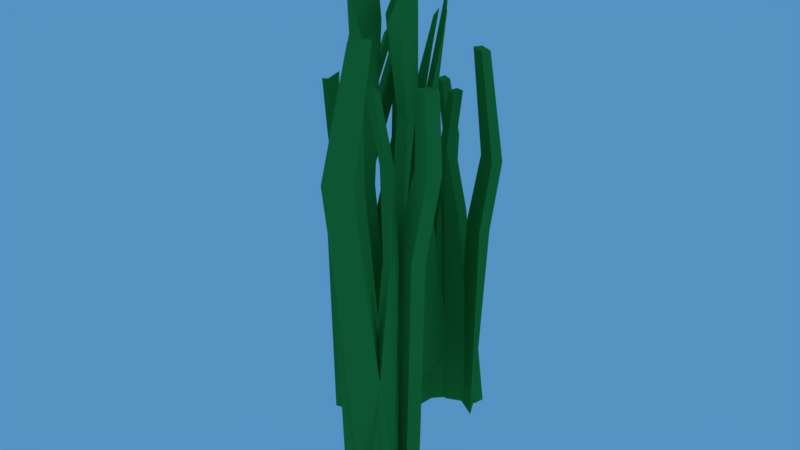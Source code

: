# Source: grass_tall.blend  (saved by Blender 3.4.6; exported with 4.5.12 LTS)
import bpy
from mathutils import Matrix  # noqa: F401  (used for matrix-valued properties, if any)

bpy.ops.wm.read_factory_settings(use_empty=True)
scene = bpy.context.scene
scene.name = 'Scene'

# ---- collections
col_collection_1 = bpy.data.collections.new('Collection 1'); scene.collection.children.link(col_collection_1)

# ---- materials (node trees are filled in below, after node groups)
mat_grass = bpy.data.materials.new('Grass')
mat_grass.alpha_threshold = 0.0
mat_grass.use_transparent_shadow = False
mat_grass.diffuse_color = (0.04529, 0.3108, 0.0575, 1.0)
mat_grass.roughness = 0.5

# ---- material node trees

# ---- world
world_world = bpy.data.worlds.new('World'); scene.world = world_world
world_world.color = (0.0903, 0.2895, 0.5489)
world_world.use_sun_shadow = False
world_world.sun_shadow_jitter_overblur = 0.0
world_world.cycles.sampling_method = 'MANUAL'

# ---- meshes
me_cube_080 = bpy.data.meshes.new('Cube.080')
me_cube_080.from_pydata([(-0.1412, 0.02685, -0.2874), (-0.1412, 0.005087, 0.03594), (-0.1412, 0.1904, -0.2874), (-0.1412, 0.09186, 0.03594), (-0.1037, 0.02685, -0.2874), (-0.1037, 0.005087, 0.03594), (-0.1037, 0.1904, -0.2874), (-0.1037, 0.09186, 0.03594), (0.01692, 0.02779, 0.337), (0.01692, 0.06814, 0.337), (0.05442, 0.02779, 0.337), (0.05442, 0.06814, 0.337), (0.02515, 0.04048, 0.238), (0.02206, -0.01575, 0.2353), (-0.01235, 0.04048, 0.238), (-0.01544, -0.01575, 0.2353), (-0.1225, 0.2342, -0.3592), (-0.1195, 0.2552, -0.0359), (-0.1446, 0.07608, -0.3592), (-0.1313, 0.1713, -0.0359), (-0.1574, 0.2519, -0.3592), (-0.1545, 0.2729, -0.0359), (-0.1795, 0.09384, -0.3592), (-0.1662, 0.1891, -0.0359), (-0.1568, 0.2599, 0.161), (-0.1437, 0.2223, 0.1771), (-0.1918, 0.2777, 0.161), (-0.1972, 0.2387, 0.161), (-0.1796, 0.2572, 0.07432), (-0.172, 0.3114, 0.07432), (-0.1446, 0.2395, 0.07432), (-0.1371, 0.2936, 0.07432), (-0.2114, 0.1257, -0.3586), (-0.2266, 0.1101, -0.03533), (-0.07787, 0.2375, -0.3609), (-0.166, 0.1723, -0.03533), (-0.1845, 0.09953, -0.3586), (-0.1997, 0.08394, -0.03533), (-0.0704, 0.2168, -0.3586), (-0.1392, 0.1461, -0.03533), (-0.09315, 0.1462, 0.3062), (-0.07201, 0.17, 0.3043), (-0.05831, 0.1255, 0.3171), (-0.0369, 0.1493, 0.3154), (-0.114, 0.09136, 0.1183), (-0.1876, 0.04866, 0.08832), (-0.187, 0.1141, 0.07833), (-0.23, 0.07366, 0.07489), (-0.08485, 0.2238, -0.3592), (-0.106, 0.2217, -0.0359), (0.03674, 0.2482, -0.3512), (-0.05897, 0.2388, -0.0279), (-0.09391, 0.1857, -0.3592), (-0.115, 0.1836, -0.0359), (0.02768, 0.2101, -0.3512), (-0.06803, 0.2007, -0.0279), (0.002877, 0.1932, 0.23), (0.0227, 0.195, 0.2262), (0.01291, 0.1565, 0.2466), (0.03442, 0.1584, 0.2442), (-0.09387, 0.1629, 0.07432), (-0.1011, 0.1621, 0.09345), (-0.08481, 0.201, 0.07432), (-0.1107, 0.1988, 0.07721), (0.04147, 0.1629, -0.3586), (0.06019, 0.1518, -0.03533), (-0.07957, 0.2408, -0.3609), (-0.0237, 0.1973, -0.03141), (0.02488, 0.2035, -0.351), (0.0793, 0.184, -0.03533), (-0.06046, 0.273, -0.3609), (0.01875, 0.2241, -0.03642), (0.09381, 0.1881, 0.2859), (0.04455, 0.2113, 0.2867), (0.06782, 0.2118, 0.2496), (0.02083, 0.2351, 0.2523), (0.04678, 0.224, 0.07555), (0.1155, 0.1893, 0.07489), (0.02767, 0.1917, 0.07555), (0.09641, 0.157, 0.07489), (-0.1479, -0.03989, -0.3253), (-0.1284, -0.01424, 0.09037), (-0.05886, -0.2152, -0.3253), (-0.1125, -0.1096, 0.06318), (-0.1881, -0.0603, -0.3253), (-0.1999, -0.03698, 0.06318), (-0.09904, -0.2356, -0.3253), (-0.1527, -0.13, 0.06318), (-0.1075, -0.04568, 0.3739), (-0.09707, -0.08977, 0.364), (-0.1842, -0.0688, 0.3423), (-0.1875, -0.1139, 0.3204), (-0.136, -0.07348, 0.2595), (-0.1645, -0.01333, 0.2612), (-0.07107, -0.05124, 0.2809), (-0.1001, 0.008878, 0.2822), (-0.05513, -0.2722, -0.4117), (-0.04684, -0.2963, -0.02316), (-0.1175, -0.09081, -0.4117), (-0.07991, -0.2001, -0.02316), (-0.008056, -0.2722, -0.4117), (0.0002373, -0.2964, -0.02316), (-0.07041, -0.09085, -0.4117), (-0.03284, -0.2001, -0.02316), (-0.0043, -0.2811, 0.2134), (-0.01968, -0.2364, 0.2134), (0.04277, -0.2811, 0.2134), (0.02739, -0.2364, 0.2134), (0.01859, -0.2659, 0.1093), (0.03993, -0.328, 0.1093), (-0.02849, -0.2658, 0.1093), (-0.007141, -0.3279, 0.1093), (-0.01888, -0.1076, -0.411), (-0.0111, -0.08265, -0.02247), (-0.1011, -0.3001, -0.4137), (-0.04212, -0.1822, -0.02247), (-0.0619, -0.0942, -0.411), (-0.05412, -0.06924, -0.02247), (-0.1204, -0.2819, -0.411), (-0.08515, -0.1688, -0.02247), (0.01966, -0.1308, 0.3387), (-0.04901, -0.1734, 0.2895), (-0.003019, -0.1187, 0.35), (-0.08467, -0.1623, 0.2895), (-0.03348, -0.08836, 0.1593), (0.01577, -0.02193, 0.1847), (-0.003922, -0.1028, 0.1476), (0.05171, -0.03587, 0.1785), (-0.1011, -0.2816, -0.4117), (-0.07958, -0.2679, -0.02316), (-0.2181, -0.3739, -0.402), (-0.1207, -0.3117, -0.01354), (-0.1121, -0.2358, -0.4117), (-0.09061, -0.2221, -0.02316), (-0.2291, -0.3282, -0.402), (-0.1317, -0.266, -0.01354), (-0.1331, -0.249, 0.2169), (-0.1559, -0.2632, 0.2148), (-0.1442, -0.2032, 0.2169), (-0.1669, -0.2174, 0.2148), (-0.1245, -0.2114, 0.1093), (-0.09796, -0.195, 0.1128), (-0.1135, -0.2572, 0.1093), (-0.08693, -0.2407, 0.1128), (-0.2696, -0.285, -0.411), (-0.2957, -0.2833, -0.02247), (-0.0975, -0.3026, -0.4137), (-0.181, -0.2865, -0.01776), (-0.2297, -0.3196, -0.4018), (-0.2986, -0.3283, -0.02247), (-0.1004, -0.3476, -0.4137), (-0.2119, -0.3383, -0.02378), (-0.2387, -0.2962, 0.2895), (-0.1732, -0.2942, 0.2903), (-0.2411, -0.3335, 0.2895), (-0.1756, -0.3315, 0.2903), (-0.242, -0.3534, 0.1108), (-0.3346, -0.3536, 0.11), (-0.2391, -0.3084, 0.1108), (-0.3316, -0.3087, 0.11), (0.03869, 0.004389, -0.2874), (0.02077, -0.007951, 0.03594), (0.1734, 0.09717, -0.2874), (0.09224, 0.04126, 0.03594), (0.05996, -0.0265, -0.2874), (0.04204, -0.03884, 0.03594), (0.1947, 0.06628, -0.2874), (0.1135, 0.01037, 0.03594), (0.1411, -0.02499, 0.3086), (0.1555, -0.003509, 0.2923), (0.1363, -0.05782, 0.286), (0.1369, -0.03736, 0.2578), (0.1173, -0.03921, 0.1805), (0.09548, -0.06916, 0.2016), (0.1271, -0.006012, 0.2075), (0.09693, -0.03658, 0.2213), (0.2201, 0.1065, -0.3592), (0.239, 0.116, -0.0359), (0.07733, 0.03508, -0.3592), (0.1633, 0.07814, -0.0359), (0.2149, 0.1454, -0.3592), (0.2339, 0.1549, -0.0359), (0.07217, 0.07391, -0.3592), (0.1582, 0.117, -0.0359), (0.2218, 0.1494, 0.161), (0.1866, 0.1318, 0.161), (0.2166, 0.1883, 0.161), (0.1814, 0.1706, 0.161), (0.2067, 0.1666, 0.07432), (0.2556, 0.1911, 0.07432), (0.2119, 0.1278, 0.07432), (0.2607, 0.1523, 0.07432), (0.0803, 0.1183, -0.3586), (0.05885, 0.1219, -0.03533), (0.2481, 0.07172, -0.3609), (0.1444, 0.1073, -0.03533), (0.07399, 0.08129, -0.3586), (0.05254, 0.08495, -0.03533), (0.2353, 0.05378, -0.3586), (0.1381, 0.07036, -0.03533), (0.1465, 0.1094, 0.2604), (0.1379, 0.1007, 0.2243), (0.1565, 0.07989, 0.2736), (0.1327, 0.07003, 0.2243), (0.0758, 0.05768, 0.07489), (0.05672, 0.06979, 0.1062), (0.08211, 0.09465, 0.07489), (0.03471, 0.1046, 0.08167), (0.2329, 0.06968, -0.3592), (0.2192, 0.08589, -0.0359), (0.322, -0.01662, -0.3512), (0.2599, 0.05686, -0.0279), (0.1963, 0.05553, -0.3592), (0.1826, 0.07174, -0.0359), (0.2854, -0.03076, -0.3512), (0.2234, 0.04271, -0.0279), (0.2095, 0.03964, 0.1639), (0.2238, 0.02244, 0.1621), (0.173, 0.02549, 0.1639), (0.1872, 0.00829, 0.1621), (0.1776, 0.04257, 0.07432), (0.1611, 0.06268, 0.07721), (0.2141, 0.05672, 0.07432), (0.1976, 0.07683, 0.07721), (0.2543, -0.06892, -0.3586), (0.2558, -0.09063, -0.03533), (0.2498, 0.07496, -0.3609), (0.2457, 0.004303, -0.03141), (0.2784, -0.03221, -0.351), (0.2932, -0.08807, -0.03533), (0.2873, 0.07752, -0.3609), (0.2919, -0.01547, -0.03642), (0.2602, -0.04218, 0.2243), (0.2513, 0.01161, 0.2249), (0.2912, -0.04006, 0.2243), (0.2823, 0.01373, 0.2249), (0.3076, -0.03865, 0.07555), (0.3181, -0.1149, 0.07489), (0.2702, -0.0412, 0.07555), (0.2807, -0.1175, 0.07489)], [], [(0, 1, 3, 2), (2, 3, 7, 6), (6, 7, 5, 4), (4, 5, 1, 0), (2, 6, 4, 0), (7, 3, 14, 12), (3, 1, 15, 14), (1, 5, 13, 15), (15, 13, 10, 8), (12, 14, 9, 11), (5, 7, 12, 13), (14, 15, 8, 9), (13, 12, 11, 10), (11, 9, 8, 10), (16, 17, 19, 18), (18, 19, 23, 22), (22, 23, 21, 20), (20, 21, 17, 16), (18, 22, 20, 16), (23, 19, 30, 28), (19, 17, 31, 30), (17, 21, 29, 31), (31, 29, 26, 24), (28, 30, 25, 27), (21, 23, 28, 29), (30, 31, 24, 25), (29, 28, 27, 26), (27, 25, 24, 26), (32, 33, 35, 34), (34, 35, 39, 38), (38, 39, 37, 36), (36, 37, 33, 32), (34, 38, 36, 32), (39, 35, 46, 44), (35, 33, 47, 46), (33, 37, 45, 47), (47, 45, 42, 40), (44, 46, 41, 43), (37, 39, 44, 45), (46, 47, 40, 41), (45, 44, 43, 42), (43, 41, 40, 42), (48, 49, 51, 50), (50, 51, 55, 54), (54, 55, 53, 52), (52, 53, 49, 48), (50, 54, 52, 48), (55, 51, 62, 60), (51, 49, 63, 62), (49, 53, 61, 63), (63, 61, 58, 56), (60, 62, 57, 59), (53, 55, 60, 61), (62, 63, 56, 57), (61, 60, 59, 58), (59, 57, 56, 58), (64, 65, 67, 66), (66, 67, 71, 70), (70, 71, 69, 68), (68, 69, 65, 64), (66, 70, 68, 64), (71, 67, 78, 76), (67, 65, 79, 78), (65, 69, 77, 79), (79, 77, 74, 72), (76, 78, 73, 75), (69, 71, 76, 77), (78, 79, 72, 73), (77, 76, 75, 74), (75, 73, 72, 74), (80, 81, 83, 82), (82, 83, 87, 86), (86, 87, 85, 84), (84, 85, 81, 80), (82, 86, 84, 80), (87, 83, 94, 92), (83, 81, 95, 94), (81, 85, 93, 95), (95, 93, 90, 88), (92, 94, 89, 91), (85, 87, 92, 93), (94, 95, 88, 89), (93, 92, 91, 90), (91, 89, 88, 90), (96, 97, 99, 98), (98, 99, 103, 102), (102, 103, 101, 100), (100, 101, 97, 96), (98, 102, 100, 96), (103, 99, 110, 108), (99, 97, 111, 110), (97, 101, 109, 111), (111, 109, 106, 104), (108, 110, 105, 107), (101, 103, 108, 109), (110, 111, 104, 105), (109, 108, 107, 106), (107, 105, 104, 106), (112, 113, 115, 114), (114, 115, 119, 118), (118, 119, 117, 116), (116, 117, 113, 112), (114, 118, 116, 112), (119, 115, 126, 124), (115, 113, 127, 126), (113, 117, 125, 127), (127, 125, 122, 120), (124, 126, 121, 123), (117, 119, 124, 125), (126, 127, 120, 121), (125, 124, 123, 122), (123, 121, 120, 122), (128, 129, 131, 130), (130, 131, 135, 134), (134, 135, 133, 132), (132, 133, 129, 128), (130, 134, 132, 128), (135, 131, 142, 140), (131, 129, 143, 142), (129, 133, 141, 143), (143, 141, 138, 136), (140, 142, 137, 139), (133, 135, 140, 141), (142, 143, 136, 137), (141, 140, 139, 138), (139, 137, 136, 138), (144, 145, 147, 146), (146, 147, 151, 150), (150, 151, 149, 148), (148, 149, 145, 144), (146, 150, 148, 144), (151, 147, 158, 156), (147, 145, 159, 158), (145, 149, 157, 159), (159, 157, 154, 152), (156, 158, 153, 155), (149, 151, 156, 157), (158, 159, 152, 153), (157, 156, 155, 154), (155, 153, 152, 154), (160, 161, 163, 162), (162, 163, 167, 166), (166, 167, 165, 164), (164, 165, 161, 160), (162, 166, 164, 160), (167, 163, 174, 172), (163, 161, 175, 174), (161, 165, 173, 175), (175, 173, 170, 168), (172, 174, 169, 171), (165, 167, 172, 173), (174, 175, 168, 169), (173, 172, 171, 170), (171, 169, 168, 170), (176, 177, 179, 178), (178, 179, 183, 182), (182, 183, 181, 180), (180, 181, 177, 176), (178, 182, 180, 176), (183, 179, 190, 188), (179, 177, 191, 190), (177, 181, 189, 191), (191, 189, 186, 184), (188, 190, 185, 187), (181, 183, 188, 189), (190, 191, 184, 185), (189, 188, 187, 186), (187, 185, 184, 186), (192, 193, 195, 194), (194, 195, 199, 198), (198, 199, 197, 196), (196, 197, 193, 192), (194, 198, 196, 192), (199, 195, 206, 204), (195, 193, 207, 206), (193, 197, 205, 207), (207, 205, 202, 200), (204, 206, 201, 203), (197, 199, 204, 205), (206, 207, 200, 201), (205, 204, 203, 202), (203, 201, 200, 202), (208, 209, 211, 210), (210, 211, 215, 214), (214, 215, 213, 212), (212, 213, 209, 208), (210, 214, 212, 208), (215, 211, 222, 220), (211, 209, 223, 222), (209, 213, 221, 223), (223, 221, 218, 216), (220, 222, 217, 219), (213, 215, 220, 221), (222, 223, 216, 217), (221, 220, 219, 218), (219, 217, 216, 218), (224, 225, 227, 226), (226, 227, 231, 230), (230, 231, 229, 228), (228, 229, 225, 224), (226, 230, 228, 224), (231, 227, 238, 236), (227, 225, 239, 238), (225, 229, 237, 239), (239, 237, 234, 232), (236, 238, 233, 235), (229, 231, 236, 237), (238, 239, 232, 233), (237, 236, 235, 234), (235, 233, 232, 234)])
_uv = me_cube_080.uv_layers.new(name='UVMap')
_uv.uv.foreach_set('vector', [0.9505, 0.7127, 0.9507, 0.7091, 0.9516, 0.7092, 0.9523, 0.7129, 0.9591, 0.871, 0.9583, 0.8675, 0.9587, 0.8674, 0.9595, 0.8709, 0.3106, 0.9438, 0.31, 0.9475, 0.3091, 0.9476, 0.3088, 0.9441, 0.2611, 0.9542, 0.2603, 0.957, 0.26, 0.9568, 0.2607, 0.954, 0.4312, 0.8774, 0.4308, 0.8774, 0.4308, 0.8756, 0.4312, 0.8756, 0.9587, 0.8674, 0.9583, 0.8675, 0.9591, 0.8649, 0.9595, 0.8648, 0.9516, 0.7092, 0.9507, 0.7091, 0.9511, 0.7069, 0.9518, 0.7069, 0.26, 0.9568, 0.2603, 0.957, 0.2611, 0.9593, 0.2607, 0.9591, 0.2607, 0.9591, 0.2611, 0.9593, 0.2609, 0.9605, 0.2606, 0.9604, 0.9595, 0.8648, 0.9591, 0.8649, 0.9591, 0.8638, 0.9594, 0.8637, 0.3091, 0.9476, 0.31, 0.9475, 0.31, 0.9498, 0.3094, 0.9498, 0.9518, 0.7069, 0.9511, 0.7069, 0.9518, 0.7058, 0.9523, 0.7059, 0.3094, 0.9498, 0.31, 0.9498, 0.3106, 0.9508, 0.3101, 0.9509, 0.6135, 0.557, 0.6131, 0.557, 0.6131, 0.5565, 0.6135, 0.5565, 0.9539, 0.7115, 0.9545, 0.708, 0.9554, 0.7082, 0.9555, 0.7119, 0.3021, 0.962, 0.3019, 0.9584, 0.3023, 0.9583, 0.3026, 0.9619, 0.748, 0.95, 0.7479, 0.9537, 0.747, 0.9539, 0.7463, 0.9504, 0.1691, 0.9569, 0.1688, 0.9604, 0.1684, 0.9604, 0.1687, 0.9569, 0.2559, 0.8677, 0.2563, 0.8679, 0.2563, 0.8696, 0.2559, 0.8695, 0.3023, 0.9583, 0.3019, 0.9584, 0.3021, 0.957, 0.3025, 0.9569, 0.9554, 0.7082, 0.9545, 0.708, 0.9545, 0.7067, 0.9551, 0.7069, 0.1684, 0.9604, 0.1688, 0.9604, 0.169, 0.9616, 0.1686, 0.9616, 0.1686, 0.9616, 0.169, 0.9616, 0.1691, 0.9626, 0.1687, 0.9626, 0.3025, 0.9569, 0.3021, 0.957, 0.3019, 0.9561, 0.3026, 0.9562, 0.747, 0.9539, 0.7479, 0.9537, 0.7475, 0.955, 0.7469, 0.9552, 0.9551, 0.7069, 0.9545, 0.7067, 0.9551, 0.7059, 0.9555, 0.7058, 0.7469, 0.9552, 0.7475, 0.955, 0.748, 0.9559, 0.7476, 0.956, 0.4927, 0.7729, 0.4927, 0.7735, 0.4923, 0.7732, 0.4922, 0.7728, 0.945, 0.1283, 0.9451, 0.1247, 0.9459, 0.1248, 0.9465, 0.1284, 0.9552, 0.7926, 0.9542, 0.789, 0.9545, 0.789, 0.9554, 0.7925, 0.4095, 0.94, 0.4088, 0.9436, 0.408, 0.9437, 0.4079, 0.9401, 0.3337, 0.658, 0.333, 0.6609, 0.3327, 0.6609, 0.3333, 0.6581, 0.4867, 0.6524, 0.4865, 0.6523, 0.4863, 0.6505, 0.4867, 0.6505, 0.9545, 0.789, 0.9542, 0.789, 0.954, 0.7878, 0.9548, 0.7873, 0.9459, 0.1248, 0.9451, 0.1247, 0.9448, 0.1235, 0.9454, 0.1235, 0.3327, 0.6609, 0.333, 0.6609, 0.3331, 0.6619, 0.3326, 0.6618, 0.3326, 0.6618, 0.3331, 0.6619, 0.3337, 0.6649, 0.3333, 0.6647, 0.9548, 0.7873, 0.954, 0.7878, 0.9549, 0.7852, 0.9554, 0.7851, 0.408, 0.9437, 0.4088, 0.9436, 0.4085, 0.9454, 0.4078, 0.9451, 0.9454, 0.1235, 0.9448, 0.1235, 0.9462, 0.121, 0.9465, 0.121, 0.4078, 0.9451, 0.4085, 0.9454, 0.4095, 0.9475, 0.4092, 0.9475, 0.2795, 0.7987, 0.2795, 0.7983, 0.2799, 0.7982, 0.2799, 0.7987, 0.9564, 0.04049, 0.9562, 0.03694, 0.9567, 0.03686, 0.9576, 0.04043, 0.9615, 0.06677, 0.9615, 0.0703, 0.9611, 0.07034, 0.9611, 0.06681, 0.7665, 0.9525, 0.7654, 0.9553, 0.765, 0.955, 0.7654, 0.952, 0.2959, 0.9441, 0.2958, 0.9406, 0.2962, 0.9406, 0.2963, 0.9441, 0.9069, 0.09098, 0.9073, 0.09116, 0.9073, 0.09252, 0.9069, 0.09234, 0.9611, 0.07034, 0.9615, 0.0703, 0.9612, 0.07146, 0.9607, 0.0715, 0.9567, 0.03686, 0.9562, 0.03694, 0.9562, 0.03569, 0.9565, 0.03572, 0.2962, 0.9406, 0.2958, 0.9406, 0.2956, 0.9392, 0.296, 0.9394, 0.296, 0.9394, 0.2956, 0.9392, 0.2959, 0.9374, 0.2963, 0.9376, 0.9607, 0.0715, 0.9612, 0.07146, 0.9615, 0.07313, 0.9612, 0.07337, 0.765, 0.955, 0.7654, 0.9553, 0.7653, 0.956, 0.7652, 0.9562, 0.9565, 0.03572, 0.9562, 0.03569, 0.9574, 0.03402, 0.9576, 0.03407, 0.7652, 0.9562, 0.7653, 0.956, 0.7665, 0.9579, 0.7663, 0.9578, 0.5003, 0.4968, 0.5004, 0.4964, 0.5006, 0.4964, 0.5006, 0.4968, 0.1745, 0.9506, 0.1744, 0.9536, 0.1733, 0.9536, 0.173, 0.9506, 0.2997, 0.9584, 0.2995, 0.9547, 0.2999, 0.9548, 0.3001, 0.9584, 0.1111, 0.8502, 0.1107, 0.8538, 0.11, 0.854, 0.1101, 0.8504, 0.9626, 0.8746, 0.9624, 0.8781, 0.962, 0.8781, 0.9622, 0.8746, 0.4997, 0.7735, 0.4993, 0.7735, 0.4994, 0.7723, 0.4997, 0.7719, 0.2999, 0.9548, 0.2995, 0.9547, 0.2996, 0.9535, 0.3, 0.9536, 0.1733, 0.9536, 0.1744, 0.9536, 0.1745, 0.9548, 0.1737, 0.9547, 0.962, 0.8781, 0.9624, 0.8781, 0.9625, 0.8793, 0.9621, 0.8793, 0.9621, 0.8793, 0.9625, 0.8793, 0.9626, 0.8813, 0.9624, 0.8817, 0.3, 0.9536, 0.2996, 0.9535, 0.2999, 0.9512, 0.3001, 0.9516, 0.11, 0.854, 0.1107, 0.8538, 0.1106, 0.8551, 0.1097, 0.8552, 0.1737, 0.9547, 0.1745, 0.9548, 0.1741, 0.9569, 0.1735, 0.9568, 0.1097, 0.8552, 0.1106, 0.8551, 0.1111, 0.857, 0.1106, 0.857, 0.1111, 0.857, 0.1109, 0.8574, 0.1103, 0.8575, 0.1106, 0.857, 0.9452, 0.7319, 0.9451, 0.7365, 0.9442, 0.7361, 0.9436, 0.7318, 0.1415, 0.9545, 0.1411, 0.9587, 0.1407, 0.9586, 0.1412, 0.9544, 0.9523, 0.7279, 0.9529, 0.7236, 0.9537, 0.7236, 0.9539, 0.7278, 0.5578, 0.8696, 0.5574, 0.8654, 0.5581, 0.865, 0.5582, 0.8696, 0.8287, 0.06442, 0.8292, 0.06442, 0.8292, 0.06658, 0.8287, 0.06658, 0.1407, 0.9586, 0.1411, 0.9587, 0.1415, 0.9611, 0.1409, 0.9607, 0.9442, 0.7361, 0.9451, 0.7365, 0.9452, 0.7386, 0.9447, 0.7386, 0.5581, 0.865, 0.5574, 0.8654, 0.5576, 0.8632, 0.5582, 0.8629, 0.5582, 0.8629, 0.5576, 0.8632, 0.5574, 0.8623, 0.5582, 0.8619, 0.9443, 0.7383, 0.9447, 0.7386, 0.9441, 0.7394, 0.9437, 0.7389, 0.9537, 0.7236, 0.9529, 0.7236, 0.9533, 0.7214, 0.9539, 0.7214, 0.9447, 0.7386, 0.9452, 0.7386, 0.9445, 0.7396, 0.9441, 0.7394, 0.9539, 0.7214, 0.9533, 0.7214, 0.9527, 0.7208, 0.9531, 0.7205, 0.5309, 0.1669, 0.5309, 0.1679, 0.5304, 0.1679, 0.5304, 0.167, 0.5734, 0.9469, 0.574, 0.9426, 0.5749, 0.9428, 0.5751, 0.9473, 0.2341, 0.9615, 0.2337, 0.9571, 0.2342, 0.957, 0.2346, 0.9614, 0.5406, 0.9401, 0.5404, 0.9445, 0.5394, 0.9447, 0.5389, 0.9404, 0.2435, 0.9551, 0.2431, 0.9586, 0.2427, 0.9585, 0.243, 0.9549, 0.8243, 0.0667, 0.8238, 0.06653, 0.8238, 0.06442, 0.8243, 0.06459, 0.2342, 0.957, 0.2337, 0.9571, 0.2341, 0.9555, 0.2346, 0.9554, 0.5749, 0.9428, 0.574, 0.9426, 0.574, 0.9411, 0.5746, 0.9413, 0.2427, 0.9585, 0.2431, 0.9586, 0.2435, 0.9598, 0.243, 0.9597, 0.243, 0.9597, 0.2435, 0.9598, 0.2432, 0.961, 0.2427, 0.9609, 0.2346, 0.9554, 0.2341, 0.9555, 0.2339, 0.9544, 0.2343, 0.9543, 0.5394, 0.9447, 0.5404, 0.9445, 0.5401, 0.946, 0.5395, 0.9462, 0.5746, 0.9413, 0.574, 0.9411, 0.5747, 0.9401, 0.5751, 0.9402, 0.5395, 0.9462, 0.5401, 0.946, 0.5406, 0.9471, 0.5402, 0.9472, 0.632, 0.1674, 0.6325, 0.1672, 0.6325, 0.1677, 0.632, 0.1679, 0.4299, 0.8941, 0.4305, 0.8898, 0.4316, 0.89, 0.4322, 0.8945, 0.1669, 0.4234, 0.1668, 0.4278, 0.1663, 0.4278, 0.1666, 0.4234, 0.5919, 0.7334, 0.5913, 0.7378, 0.5902, 0.738, 0.5897, 0.7338, 0.863, 0.9431, 0.8627, 0.9389, 0.8632, 0.9388, 0.8635, 0.9431, 0.7801, 0.7691, 0.7798, 0.769, 0.7796, 0.7669, 0.7801, 0.7668, 0.1663, 0.4278, 0.1668, 0.4278, 0.1669, 0.4299, 0.1665, 0.43, 0.4316, 0.89, 0.4305, 0.8898, 0.4302, 0.8875, 0.431, 0.888, 0.8632, 0.9388, 0.8627, 0.9389, 0.8631, 0.9366, 0.8635, 0.9366, 0.8635, 0.9366, 0.8631, 0.9366, 0.8629, 0.9347, 0.8632, 0.9348, 0.6958, 0.1666, 0.6962, 0.1666, 0.6962, 0.1675, 0.6958, 0.1676, 0.5902, 0.738, 0.5913, 0.7378, 0.5907, 0.74, 0.5899, 0.7404, 0.431, 0.888, 0.4302, 0.8875, 0.4316, 0.886, 0.4322, 0.8867, 0.5899, 0.7404, 0.5907, 0.74, 0.5919, 0.7412, 0.5913, 0.742, 0.3985, 0.7791, 0.3982, 0.7789, 0.3982, 0.7779, 0.3985, 0.778, 0.03145, 0.9463, 0.0313, 0.9505, 0.03072, 0.9506, 0.03016, 0.9462, 0.4788, 0.9503, 0.4794, 0.9459, 0.4799, 0.9459, 0.4793, 0.9502, 0.4793, 0.9502, 0.4799, 0.9459, 0.4805, 0.9459, 0.4806, 0.9502, 0.03191, 0.9463, 0.03176, 0.9506, 0.0313, 0.9505, 0.03145, 0.9463, 0.11, 0.8007, 0.1095, 0.8005, 0.1095, 0.7989, 0.11, 0.7991, 0.4799, 0.9459, 0.4794, 0.9459, 0.4799, 0.9445, 0.4804, 0.9445, 0.03072, 0.9506, 0.0313, 0.9505, 0.03145, 0.952, 0.03121, 0.952, 0.0313, 0.9505, 0.03176, 0.9506, 0.03191, 0.9521, 0.03145, 0.952, 0.03145, 0.952, 0.03191, 0.9521, 0.03161, 0.9532, 0.03115, 0.9531, 0.4804, 0.9445, 0.4799, 0.9445, 0.4796, 0.9434, 0.4801, 0.9434, 0.4805, 0.9459, 0.4799, 0.9459, 0.4804, 0.9445, 0.4806, 0.9444, 0.03121, 0.952, 0.03145, 0.952, 0.03115, 0.9531, 0.03094, 0.9531, 0.5006, 0.3939, 0.5003, 0.3939, 0.5004, 0.3926, 0.5006, 0.3927, 0.4864, 0.7364, 0.4864, 0.7359, 0.4867, 0.736, 0.4867, 0.7365, 0.8205, 0.7471, 0.8206, 0.7428, 0.8219, 0.7429, 0.8223, 0.7473, 0.9612, 0.79, 0.9613, 0.7943, 0.9607, 0.7943, 0.9608, 0.79, 0.05579, 0.9421, 0.05504, 0.9458, 0.0541, 0.9458, 0.05436, 0.9423, 0.9606, 0.114, 0.9604, 0.1099, 0.9608, 0.1099, 0.9609, 0.1142, 0.3962, 0.8046, 0.3957, 0.8047, 0.3959, 0.8032, 0.3962, 0.8027, 0.9607, 0.7943, 0.9613, 0.7943, 0.9609, 0.7958, 0.9604, 0.7958, 0.8219, 0.7429, 0.8206, 0.7428, 0.8205, 0.7413, 0.8215, 0.7414, 0.9608, 0.1099, 0.9604, 0.1099, 0.96, 0.1085, 0.9605, 0.1085, 0.9605, 0.1085, 0.96, 0.1085, 0.9605, 0.1064, 0.9609, 0.1064, 0.9604, 0.7958, 0.9609, 0.7958, 0.9613, 0.7977, 0.9609, 0.7977, 0.0541, 0.9458, 0.05504, 0.9458, 0.05492, 0.9469, 0.05394, 0.9469, 0.8215, 0.7414, 0.8205, 0.7413, 0.8216, 0.7395, 0.8223, 0.7395, 0.05394, 0.9469, 0.05492, 0.9469, 0.05579, 0.9488, 0.0551, 0.9487, 0.7753, 0.06592, 0.7757, 0.06588, 0.7757, 0.0666, 0.7753, 0.06663, 0.5804, 0.9535, 0.5808, 0.95, 0.5815, 0.9501, 0.5817, 0.9537, 0.3337, 0.416, 0.3337, 0.4197, 0.3335, 0.4196, 0.3335, 0.416, 0.9594, 0.1355, 0.9591, 0.1391, 0.9584, 0.1392, 0.9581, 0.1356, 0.5801, 0.9534, 0.5805, 0.9499, 0.5808, 0.95, 0.5804, 0.9535, 0.8833, 0.001797, 0.8829, 0.001797, 0.8829, 0.0, 0.8833, 2.115e-08, 0.9591, 0.1391, 0.9593, 0.139, 0.9592, 0.141, 0.9588, 0.1407, 0.5815, 0.9501, 0.5808, 0.95, 0.5811, 0.9479, 0.5815, 0.9481, 0.5808, 0.95, 0.5805, 0.9499, 0.5807, 0.9481, 0.5811, 0.9479, 0.5811, 0.9479, 0.5807, 0.9481, 0.5811, 0.9472, 0.5815, 0.947, 0.9588, 0.1407, 0.9592, 0.141, 0.9594, 0.1419, 0.9589, 0.1416, 0.9584, 0.1392, 0.9591, 0.1391, 0.9588, 0.1407, 0.9584, 0.141, 0.5815, 0.9481, 0.5811, 0.9479, 0.5815, 0.947, 0.5817, 0.9472, 0.9584, 0.141, 0.9588, 0.1407, 0.9589, 0.1416, 0.9588, 0.1419, 0.9589, 0.1416, 0.9594, 0.1419, 0.9592, 0.1421, 0.9588, 0.1419, 0.9568, 0.6806, 0.9573, 0.677, 0.9579, 0.6772, 0.9579, 0.6808, 0.515, 0.9619, 0.5147, 0.9582, 0.5151, 0.9581, 0.5154, 0.9618, 0.3658, 0.9595, 0.3663, 0.9559, 0.3671, 0.9559, 0.3671, 0.9594, 0.9564, 0.6805, 0.9569, 0.677, 0.9573, 0.677, 0.9568, 0.6806, 0.7797, 0.6818, 0.7801, 0.682, 0.7801, 0.6837, 0.7797, 0.6836, 0.5151, 0.9581, 0.5147, 0.9582, 0.515, 0.9569, 0.5154, 0.9568, 0.776, 0.002348, 0.7753, 0.001997, 0.7752, 0.0007239, 0.7756, 0.0009505, 0.9573, 0.677, 0.9569, 0.677, 0.9567, 0.6757, 0.9571, 0.6758, 0.9571, 0.6758, 0.9567, 0.6757, 0.957, 0.6748, 0.9574, 0.6749, 0.5154, 0.9568, 0.515, 0.9569, 0.5147, 0.956, 0.5151, 0.9559, 0.3671, 0.9559, 0.3663, 0.9559, 0.3667, 0.9547, 0.3671, 0.9547, 0.7756, 0.0009505, 0.7752, 0.0007239, 0.7756, 0.0, 0.776, 0.0001633, 0.3671, 0.9547, 0.3667, 0.9547, 0.3663, 0.9537, 0.3667, 0.9537, 0.7063, 0.07903, 0.7059, 0.07917, 0.7059, 0.07874, 0.7063, 0.0786, 0.6257, 0.9451, 0.626, 0.9416, 0.627, 0.9417, 0.6276, 0.9454, 0.5365, 0.9535, 0.5366, 0.9571, 0.5362, 0.9571, 0.5363, 0.9536, 0.4014, 0.9475, 0.4008, 0.9506, 0.3999, 0.9507, 0.3997, 0.9477, 0.6986, 0.7543, 0.6985, 0.7508, 0.6989, 0.7508, 0.699, 0.7543, 0.7965, 0.1252, 0.7963, 0.1251, 0.7961, 0.1234, 0.7965, 0.1233, 0.5362, 0.9571, 0.5366, 0.9571, 0.5363, 0.9583, 0.5359, 0.9583, 0.627, 0.9417, 0.626, 0.9416, 0.626, 0.9403, 0.6266, 0.9404, 0.6989, 0.7508, 0.6985, 0.7508, 0.6984, 0.7493, 0.6987, 0.7495, 0.6987, 0.7495, 0.6984, 0.7493, 0.6987, 0.7474, 0.699, 0.7475, 0.5359, 0.9583, 0.5363, 0.9583, 0.5365, 0.9599, 0.5361, 0.9599, 0.3999, 0.9507, 0.4008, 0.9506, 0.4003, 0.9516, 0.4002, 0.9519, 0.6266, 0.9404, 0.626, 0.9403, 0.6276, 0.9385, 0.6274, 0.9389, 0.4002, 0.9519, 0.4003, 0.9516, 0.4011, 0.953, 0.4014, 0.9535, 0.5361, 0.9599, 0.5365, 0.9599, 0.5366, 0.9603, 0.5363, 0.9605, 0.958, 0.04017, 0.9582, 0.03663, 0.9587, 0.03659, 0.9592, 0.04017, 0.957, 0.7249, 0.957, 0.7283, 0.9567, 0.7283, 0.9567, 0.7248, 0.9567, 0.7248, 0.9567, 0.7283, 0.9562, 0.7284, 0.9555, 0.7254, 0.9576, 0.04013, 0.9578, 0.03659, 0.9582, 0.03663, 0.958, 0.04017, 0.6542, 0.6932, 0.6538, 0.693, 0.6538, 0.6917, 0.6542, 0.6918, 0.9567, 0.7283, 0.957, 0.7283, 0.9568, 0.7293, 0.9564, 0.7293, 0.9587, 0.03659, 0.9582, 0.03663, 0.9581, 0.03537, 0.9583, 0.03542, 0.9582, 0.03663, 0.9578, 0.03659, 0.9577, 0.03533, 0.9581, 0.03537, 0.9581, 0.03537, 0.9577, 0.03533, 0.958, 0.03439, 0.9584, 0.03443, 0.5003, 0.4403, 0.5006, 0.4402, 0.5006, 0.4413, 0.5003, 0.4413, 0.9562, 0.7284, 0.9567, 0.7283, 0.9564, 0.7293, 0.9562, 0.7294, 0.9583, 0.03542, 0.9581, 0.03537, 0.9584, 0.03443, 0.9586, 0.03446, 0.9562, 0.7294, 0.9564, 0.7293, 0.9568, 0.7298, 0.9566, 0.73, 0.5006, 0.4533, 0.5006, 0.4537, 0.5003, 0.4536, 0.5003, 0.4532, 0.05732, 0.9551, 0.05746, 0.9515, 0.05843, 0.9516, 0.05881, 0.9553, 0.433, 0.9557, 0.4329, 0.9593, 0.4324, 0.9593, 0.4326, 0.9557, 0.9546, 0.03402, 0.954, 0.03768, 0.9533, 0.03778, 0.9534, 0.03426, 0.9534, 0.03426, 0.9533, 0.03778, 0.9531, 0.03778, 0.953, 0.03422, 0.1094, 0.8616, 0.109, 0.8616, 0.1092, 0.8604, 0.1094, 0.86, 0.4324, 0.9593, 0.4329, 0.9593, 0.4326, 0.9605, 0.4322, 0.9605, 0.05843, 0.9516, 0.05746, 0.9515, 0.05737, 0.9503, 0.05814, 0.9504, 0.1105, 0.8602, 0.1101, 0.8602, 0.1097, 0.8593, 0.1101, 0.8593, 0.1101, 0.8593, 0.1097, 0.8593, 0.1102, 0.8575, 0.1105, 0.8575, 0.4322, 0.9605, 0.4326, 0.9605, 0.433, 0.9621, 0.4326, 0.9621, 0.9533, 0.03778, 0.954, 0.03768, 0.9539, 0.03893, 0.9532, 0.03902, 0.05814, 0.9504, 0.05737, 0.9503, 0.05827, 0.9488, 0.05881, 0.9488, 0.9532, 0.03902, 0.9539, 0.03893, 0.9546, 0.04049, 0.9541, 0.04055, 0.7949, 0.1388, 0.7953, 0.1388, 0.7953, 0.1394, 0.7949, 0.1394])
me_cube_080.materials.append(mat_grass)
me_cube_080.use_remesh_preserve_volume = False
me_cube_080.use_remesh_preserve_attributes = False
me_cube_080.use_mirror_vertex_groups = False
me_cube_080.update()

# ---- objects
ob_cube_053 = bpy.data.objects.new('Cube.053', me_cube_080)

# ---- transforms, parenting, visibility, modifiers, constraints
ob_cube_053.location = (-8.471, 16.73, 6.522)
ob_cube_053.rotation_euler = (0.0, -0.0, 0.9782)
ob_cube_053.scale = (2.137, 2.137, 5.116)
ob_cube_053.lineart.crease_threshold = 0.0

# ---- collection membership
col_collection_1.objects.link(ob_cube_053)

# ---- scene / render settings (as saved in the file)
scene.frame_start = 1; scene.frame_end = 250; scene.frame_set(24)
scene.render.engine = 'BLENDER_EEVEE_NEXT'
scene.render.resolution_percentage = 50
scene.render.dither_intensity = 0.0
scene.cycles.use_denoising = False
scene.cycles.samples = 128
scene.cycles.sampling_pattern = 'TABULATED_SOBOL'
scene.cycles.use_adaptive_sampling = False
scene.cycles.use_light_tree = False
scene.cycles.blur_glossy = 0.0
scene.cycles.sample_clamp_indirect = 0.0
scene.view_settings.view_transform = 'Standard'
bpy.context.view_layer.update()

# ---- added for rendering (the .blend has no active camera): camera
cam_auto = bpy.data.cameras.new('AutoCamera')
cam_auto.lens = 50.0
cam_auto.sensor_width = 36.0
cam_auto.clip_end = 1000.0
ob_auto_camera = bpy.data.objects.new('AutoCamera', cam_auto)
scene.collection.objects.link(ob_auto_camera)
ob_auto_camera.location = (-3.87602, 11.2228, 10.0583)
ob_auto_camera.rotation_euler = (1.09748, -7.21219e-08, 0.694738)
scene.camera = ob_auto_camera
bpy.context.view_layer.update()
